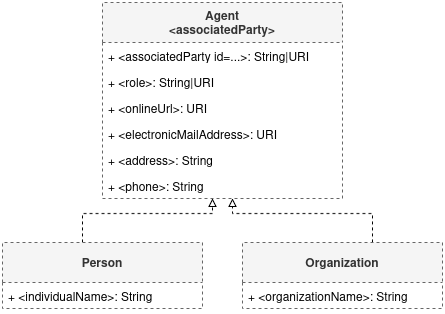

The diagram above was exported from draw.io. Its source (the exported page's mxGraphModel, read from the mxfile embedded in the PNG):
<mxGraphModel dx="1938" dy="636" grid="1" gridSize="10" guides="1" tooltips="1" connect="1" arrows="1" fold="1" page="1" pageScale="1" pageWidth="850" pageHeight="1100" math="0" shadow="0">
  <root>
    <mxCell id="0" />
    <mxCell id="1" parent="0" />
    <mxCell id="tp-EDtVZveK9tDl5fPBQ-1" parent="1" style="swimlane;fontStyle=0;childLayout=stackLayout;horizontal=1;startSize=40;fillColor=#f5f5f5;horizontalStack=0;resizeParent=1;resizeParentMax=0;resizeLast=0;collapsible=1;marginBottom=0;whiteSpace=wrap;html=1;fontColor=#333333;strokeColor=#666666;dashed=1;" value="&lt;div&gt;&lt;b&gt;Agent&lt;/b&gt;&lt;/div&gt;&lt;div&gt;&lt;b&gt;&amp;lt;associatedParty&amp;gt;&lt;/b&gt;&lt;/div&gt;" vertex="1">
      <mxGeometry height="196" width="240" x="-60" y="440" as="geometry" />
    </mxCell>
    <mxCell id="tp-EDtVZveK9tDl5fPBQ-2" parent="tp-EDtVZveK9tDl5fPBQ-1" style="text;strokeColor=none;fillColor=none;align=left;verticalAlign=top;spacingLeft=4;spacingRight=4;overflow=hidden;rotatable=0;points=[[0,0.5],[1,0.5]];portConstraint=eastwest;whiteSpace=wrap;html=1;" value="+ &amp;lt;associatedParty id=...&amp;gt;: String|URI" vertex="1">
      <mxGeometry height="26" width="240" y="40" as="geometry" />
    </mxCell>
    <mxCell id="tp-EDtVZveK9tDl5fPBQ-4" parent="tp-EDtVZveK9tDl5fPBQ-1" style="text;strokeColor=none;fillColor=none;align=left;verticalAlign=top;spacingLeft=4;spacingRight=4;overflow=hidden;rotatable=0;points=[[0,0.5],[1,0.5]];portConstraint=eastwest;whiteSpace=wrap;html=1;" value="+ &amp;lt;role&amp;gt;: String|URI" vertex="1">
      <mxGeometry height="26" width="240" y="66" as="geometry" />
    </mxCell>
    <mxCell id="tp-EDtVZveK9tDl5fPBQ-5" parent="tp-EDtVZveK9tDl5fPBQ-1" style="text;strokeColor=none;fillColor=none;align=left;verticalAlign=top;spacingLeft=4;spacingRight=4;overflow=hidden;rotatable=0;points=[[0,0.5],[1,0.5]];portConstraint=eastwest;whiteSpace=wrap;html=1;" value="+ &amp;lt;onlineUrl&amp;gt;: URI" vertex="1">
      <mxGeometry height="26" width="240" y="92" as="geometry" />
    </mxCell>
    <mxCell id="tp-EDtVZveK9tDl5fPBQ-6" parent="tp-EDtVZveK9tDl5fPBQ-1" style="text;strokeColor=none;fillColor=none;align=left;verticalAlign=top;spacingLeft=4;spacingRight=4;overflow=hidden;rotatable=0;points=[[0,0.5],[1,0.5]];portConstraint=eastwest;whiteSpace=wrap;html=1;" value="+ &amp;lt;electronicMailAddress&amp;gt;: URI" vertex="1">
      <mxGeometry height="26" width="240" y="118" as="geometry" />
    </mxCell>
    <mxCell id="tp-EDtVZveK9tDl5fPBQ-8" parent="tp-EDtVZveK9tDl5fPBQ-1" style="text;strokeColor=none;fillColor=none;align=left;verticalAlign=top;spacingLeft=4;spacingRight=4;overflow=hidden;rotatable=0;points=[[0,0.5],[1,0.5]];portConstraint=eastwest;whiteSpace=wrap;html=1;" value="+ &amp;lt;address&amp;gt;: String" vertex="1">
      <mxGeometry height="26" width="240" y="144" as="geometry" />
    </mxCell>
    <mxCell id="tp-EDtVZveK9tDl5fPBQ-7" parent="tp-EDtVZveK9tDl5fPBQ-1" style="text;strokeColor=none;fillColor=none;align=left;verticalAlign=top;spacingLeft=4;spacingRight=4;overflow=hidden;rotatable=0;points=[[0,0.5],[1,0.5]];portConstraint=eastwest;whiteSpace=wrap;html=1;" value="+ &amp;lt;phone&amp;gt;: String" vertex="1">
      <mxGeometry height="26" width="240" y="170" as="geometry" />
    </mxCell>
    <mxCell id="tp-EDtVZveK9tDl5fPBQ-19" edge="1" parent="1" style="edgeStyle=orthogonalEdgeStyle;rounded=0;orthogonalLoop=1;jettySize=auto;html=1;dashed=1;endArrow=block;endFill=0;">
      <mxGeometry relative="1" as="geometry">
        <Array as="points">
          <mxPoint x="-80" y="651" />
          <mxPoint x="50" y="651" />
        </Array>
        <mxPoint x="-80" y="680" as="sourcePoint" />
        <mxPoint x="50" y="636" as="targetPoint" />
      </mxGeometry>
    </mxCell>
    <mxCell id="tp-EDtVZveK9tDl5fPBQ-9" parent="1" style="swimlane;fontStyle=0;childLayout=stackLayout;horizontal=1;startSize=40;fillColor=#f5f5f5;horizontalStack=0;resizeParent=1;resizeParentMax=0;resizeLast=0;collapsible=1;marginBottom=0;whiteSpace=wrap;html=1;fontColor=#333333;strokeColor=#666666;dashed=1;" value="&lt;b&gt;Person&lt;/b&gt;" vertex="1">
      <mxGeometry height="66" width="200" x="-160" y="680" as="geometry" />
    </mxCell>
    <mxCell id="tp-EDtVZveK9tDl5fPBQ-11" parent="tp-EDtVZveK9tDl5fPBQ-9" style="text;strokeColor=none;fillColor=none;align=left;verticalAlign=top;spacingLeft=4;spacingRight=4;overflow=hidden;rotatable=0;points=[[0,0.5],[1,0.5]];portConstraint=eastwest;whiteSpace=wrap;html=1;" value="+ &amp;lt;individualName&amp;gt;: String" vertex="1">
      <mxGeometry height="26" width="200" y="40" as="geometry" />
    </mxCell>
    <mxCell id="tp-EDtVZveK9tDl5fPBQ-20" edge="1" parent="1" source="tp-EDtVZveK9tDl5fPBQ-17" style="edgeStyle=orthogonalEdgeStyle;rounded=0;orthogonalLoop=1;jettySize=auto;html=1;dashed=1;endArrow=block;endFill=0;" target="tp-EDtVZveK9tDl5fPBQ-1">
      <mxGeometry relative="1" as="geometry">
        <Array as="points">
          <mxPoint x="210" y="651" />
          <mxPoint x="70" y="651" />
        </Array>
      </mxGeometry>
    </mxCell>
    <mxCell id="tp-EDtVZveK9tDl5fPBQ-17" parent="1" style="swimlane;fontStyle=0;childLayout=stackLayout;horizontal=1;startSize=40;fillColor=#f5f5f5;horizontalStack=0;resizeParent=1;resizeParentMax=0;resizeLast=0;collapsible=1;marginBottom=0;whiteSpace=wrap;html=1;fontColor=#333333;strokeColor=#666666;dashed=1;" value="&lt;b&gt;Organization&lt;/b&gt;" vertex="1">
      <mxGeometry height="66" width="200" x="80" y="680" as="geometry" />
    </mxCell>
    <mxCell id="tp-EDtVZveK9tDl5fPBQ-18" parent="tp-EDtVZveK9tDl5fPBQ-17" style="text;strokeColor=none;fillColor=none;align=left;verticalAlign=top;spacingLeft=4;spacingRight=4;overflow=hidden;rotatable=0;points=[[0,0.5],[1,0.5]];portConstraint=eastwest;whiteSpace=wrap;html=1;" value="+ &amp;lt;organizationName&amp;gt;: String" vertex="1">
      <mxGeometry height="26" width="200" y="40" as="geometry" />
    </mxCell>
  </root>
</mxGraphModel>